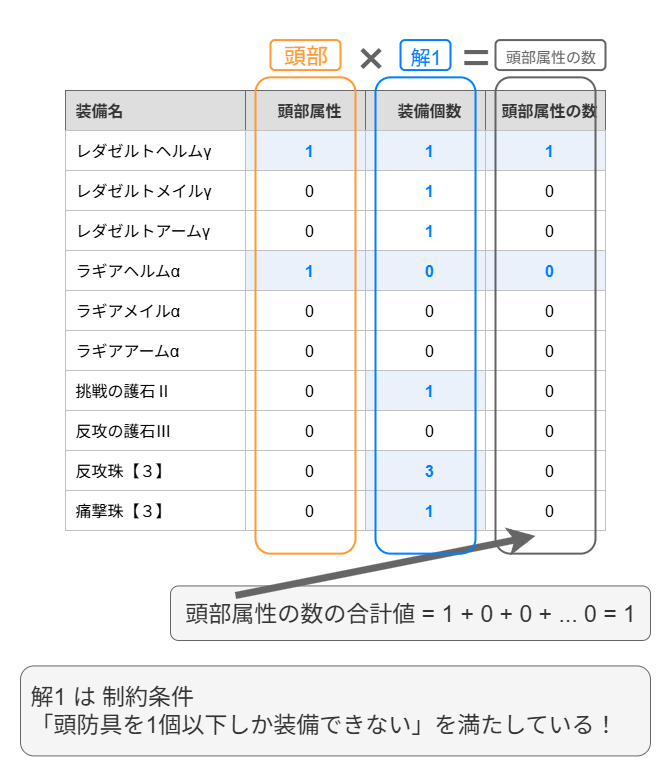

The diagram above was exported from draw.io. Its source (the exported page's mxGraphModel, read from the mxfile embedded in the PNG):
<mxGraphModel dx="1226" dy="746" grid="1" gridSize="10" guides="1" tooltips="1" connect="0" arrows="0" fold="1" page="1" pageScale="1" pageWidth="827" pageHeight="1169" math="0" shadow="0">
  <root>
    <mxCell id="0" />
    <mxCell id="1" parent="0" />
    <mxCell id="2" value="" style="childLayout=tableLayout;recursiveResize=0;shadow=0;fillColor=none;strokeColor=default;" vertex="1" parent="1">
      <mxGeometry x="1600" y="235" width="540" height="440" as="geometry" />
    </mxCell>
    <mxCell id="3" value="" style="shape=tableRow;horizontal=0;startSize=0;swimlaneHead=0;swimlaneBody=0;top=0;left=0;bottom=0;right=0;dropTarget=0;collapsible=0;recursiveResize=0;expand=0;fontStyle=0;fillColor=none;strokeColor=light-dark(#696969, #959595);" vertex="1" parent="2">
      <mxGeometry width="540" height="40" as="geometry" />
    </mxCell>
    <mxCell id="4" value="&lt;font face=&quot;Helvetica&quot;&gt;装備名&lt;/font&gt;" style="connectable=0;recursiveResize=0;strokeColor=inherit;fillColor=light-dark(#dedede, #1a1a1a);align=left;whiteSpace=wrap;html=1;spacingLeft=8;fontSize=16;fontColor=#333333;fontStyle=1;fillStyle=solid;" vertex="1" parent="3">
      <mxGeometry width="180" height="40" as="geometry">
        <mxRectangle width="180" height="40" as="alternateBounds" />
      </mxGeometry>
    </mxCell>
    <mxCell id="5" value="頭部属性" style="connectable=0;recursiveResize=0;strokeColor=inherit;fillColor=light-dark(#dedede, #1a1a1a);align=center;whiteSpace=wrap;html=1;spacingLeft=8;fontSize=16;fontColor=#333333;fontStyle=1;fillStyle=solid;" vertex="1" parent="3">
      <mxGeometry x="180" width="120" height="40" as="geometry">
        <mxRectangle width="120" height="40" as="alternateBounds" />
      </mxGeometry>
    </mxCell>
    <mxCell id="6" value="装備個数" style="connectable=0;recursiveResize=0;strokeColor=inherit;fillColor=light-dark(#dedede, #1a1a1a);align=center;whiteSpace=wrap;html=1;spacingLeft=8;fontSize=16;fontColor=#333333;fontStyle=1;fillStyle=solid;" vertex="1" parent="3">
      <mxGeometry x="300" width="120" height="40" as="geometry">
        <mxRectangle width="120" height="40" as="alternateBounds" />
      </mxGeometry>
    </mxCell>
    <mxCell id="7" value="頭部属性の数" style="connectable=0;recursiveResize=0;strokeColor=inherit;fillColor=light-dark(#dedede, #1a1a1a);align=center;whiteSpace=wrap;html=1;spacingLeft=8;fontSize=16;fontColor=#333333;fontStyle=1;fillStyle=solid;" vertex="1" parent="3">
      <mxGeometry x="420" width="120" height="40" as="geometry">
        <mxRectangle width="120" height="40" as="alternateBounds" />
      </mxGeometry>
    </mxCell>
    <mxCell id="8" style="shape=tableRow;horizontal=0;startSize=0;swimlaneHead=0;swimlaneBody=0;top=0;left=0;bottom=0;right=0;dropTarget=0;collapsible=0;recursiveResize=0;expand=0;fontStyle=0;fillColor=none;strokeColor=light-dark(#696969, #959595);" vertex="1" parent="2">
      <mxGeometry y="40" width="540" height="40" as="geometry" />
    </mxCell>
    <mxCell id="9" value="&lt;font&gt;レダゼルトヘルムγ&lt;/font&gt;" style="connectable=0;recursiveResize=0;align=left;whiteSpace=wrap;html=1;spacingLeft=8;fontSize=16;strokeColor=light-dark(#c2c2c2, #ededed);strokeWidth=1;" vertex="1" parent="8">
      <mxGeometry width="180" height="40" as="geometry">
        <mxRectangle width="180" height="40" as="alternateBounds" />
      </mxGeometry>
    </mxCell>
    <mxCell id="10" value="1" style="connectable=0;recursiveResize=0;align=center;whiteSpace=wrap;html=1;spacingLeft=8;fontSize=16;fontStyle=1;labelBackgroundColor=none;strokeWidth=1;fillColor=light-dark(#eaf1fb, #ededed);fontColor=#007FFF;strokeColor=light-dark(#c2c2c2, #ededed);" vertex="1" parent="8">
      <mxGeometry x="180" width="120" height="40" as="geometry">
        <mxRectangle width="120" height="40" as="alternateBounds" />
      </mxGeometry>
    </mxCell>
    <mxCell id="11" value="1" style="connectable=0;recursiveResize=0;align=center;whiteSpace=wrap;html=1;spacingLeft=8;fontSize=16;fontStyle=1;labelBackgroundColor=none;strokeWidth=1;fillColor=light-dark(#eaf1fb, #ededed);fontColor=#007FFF;strokeColor=light-dark(#c2c2c2, #ededed);" vertex="1" parent="8">
      <mxGeometry x="300" width="120" height="40" as="geometry">
        <mxRectangle width="120" height="40" as="alternateBounds" />
      </mxGeometry>
    </mxCell>
    <mxCell id="12" value="1" style="connectable=0;recursiveResize=0;align=center;whiteSpace=wrap;html=1;spacingLeft=8;fontSize=16;fontStyle=1;labelBackgroundColor=none;strokeWidth=1;fillColor=light-dark(#eaf1fb, #ededed);fontColor=#007FFF;strokeColor=light-dark(#c2c2c2, #ededed);" vertex="1" parent="8">
      <mxGeometry x="420" width="120" height="40" as="geometry">
        <mxRectangle width="120" height="40" as="alternateBounds" />
      </mxGeometry>
    </mxCell>
    <mxCell id="13" style="shape=tableRow;horizontal=0;startSize=0;swimlaneHead=0;swimlaneBody=0;top=0;left=0;bottom=0;right=0;dropTarget=0;collapsible=0;recursiveResize=0;expand=0;fontStyle=0;fillColor=none;strokeColor=light-dark(#696969, #959595);" vertex="1" parent="2">
      <mxGeometry y="80" width="540" height="40" as="geometry" />
    </mxCell>
    <mxCell id="14" value="&lt;font&gt;レダゼルトメイルγ&lt;/font&gt;" style="connectable=0;recursiveResize=0;align=left;whiteSpace=wrap;html=1;spacingLeft=8;fontSize=16;strokeColor=light-dark(#c2c2c2, #ededed);strokeWidth=1;" vertex="1" parent="13">
      <mxGeometry width="180" height="40" as="geometry">
        <mxRectangle width="180" height="40" as="alternateBounds" />
      </mxGeometry>
    </mxCell>
    <mxCell id="15" value="0" style="connectable=0;recursiveResize=0;align=center;whiteSpace=wrap;html=1;spacingLeft=8;fontSize=16;fontStyle=0;labelBackgroundColor=none;strokeWidth=1;strokeColor=light-dark(#c2c2c2, #ededed);" vertex="1" parent="13">
      <mxGeometry x="180" width="120" height="40" as="geometry">
        <mxRectangle width="120" height="40" as="alternateBounds" />
      </mxGeometry>
    </mxCell>
    <mxCell id="16" value="1" style="connectable=0;recursiveResize=0;align=center;whiteSpace=wrap;html=1;spacingLeft=8;fontSize=16;fontStyle=1;labelBackgroundColor=none;strokeWidth=1;fontColor=#007FFF;strokeColor=light-dark(#c2c2c2, #ededed);" vertex="1" parent="13">
      <mxGeometry x="300" width="120" height="40" as="geometry">
        <mxRectangle width="120" height="40" as="alternateBounds" />
      </mxGeometry>
    </mxCell>
    <mxCell id="17" value="0" style="connectable=0;recursiveResize=0;align=center;whiteSpace=wrap;html=1;spacingLeft=8;fontSize=16;fontStyle=0;labelBackgroundColor=none;strokeWidth=1;strokeColor=light-dark(#c2c2c2, #ededed);" vertex="1" parent="13">
      <mxGeometry x="420" width="120" height="40" as="geometry">
        <mxRectangle width="120" height="40" as="alternateBounds" />
      </mxGeometry>
    </mxCell>
    <mxCell id="18" style="shape=tableRow;horizontal=0;startSize=0;swimlaneHead=0;swimlaneBody=0;top=0;left=0;bottom=0;right=0;dropTarget=0;collapsible=0;recursiveResize=0;expand=0;fontStyle=0;fillColor=none;strokeColor=light-dark(#696969, #959595);" vertex="1" parent="2">
      <mxGeometry y="120" width="540" height="40" as="geometry" />
    </mxCell>
    <mxCell id="19" value="レダゼルトアームγ" style="connectable=0;recursiveResize=0;align=left;whiteSpace=wrap;html=1;spacingLeft=8;fontSize=16;strokeColor=light-dark(#c2c2c2, #ededed);strokeWidth=1;" vertex="1" parent="18">
      <mxGeometry width="180" height="40" as="geometry">
        <mxRectangle width="180" height="40" as="alternateBounds" />
      </mxGeometry>
    </mxCell>
    <mxCell id="20" value="0" style="connectable=0;recursiveResize=0;align=center;whiteSpace=wrap;html=1;spacingLeft=8;fontSize=16;fontStyle=0;labelBackgroundColor=none;strokeWidth=1;strokeColor=light-dark(#c2c2c2, #ededed);" vertex="1" parent="18">
      <mxGeometry x="180" width="120" height="40" as="geometry">
        <mxRectangle width="120" height="40" as="alternateBounds" />
      </mxGeometry>
    </mxCell>
    <mxCell id="21" value="1" style="connectable=0;recursiveResize=0;align=center;whiteSpace=wrap;html=1;spacingLeft=8;fontSize=16;fontStyle=1;labelBackgroundColor=none;strokeWidth=1;fontColor=#007FFF;strokeColor=light-dark(#c2c2c2, #ededed);" vertex="1" parent="18">
      <mxGeometry x="300" width="120" height="40" as="geometry">
        <mxRectangle width="120" height="40" as="alternateBounds" />
      </mxGeometry>
    </mxCell>
    <mxCell id="22" value="0" style="connectable=0;recursiveResize=0;align=center;whiteSpace=wrap;html=1;spacingLeft=8;fontSize=16;fontStyle=0;labelBackgroundColor=none;strokeWidth=1;strokeColor=light-dark(#c2c2c2, #ededed);" vertex="1" parent="18">
      <mxGeometry x="420" width="120" height="40" as="geometry">
        <mxRectangle width="120" height="40" as="alternateBounds" />
      </mxGeometry>
    </mxCell>
    <mxCell id="23" style="shape=tableRow;horizontal=0;startSize=0;swimlaneHead=0;swimlaneBody=0;top=0;left=0;bottom=0;right=0;dropTarget=0;collapsible=0;recursiveResize=0;expand=0;fontStyle=0;fillColor=none;strokeColor=light-dark(#696969, #959595);" vertex="1" parent="2">
      <mxGeometry y="160" width="540" height="40" as="geometry" />
    </mxCell>
    <mxCell id="24" value="ラギアヘルムα" style="connectable=0;recursiveResize=0;align=left;whiteSpace=wrap;html=1;spacingLeft=8;fontSize=16;strokeColor=light-dark(#c2c2c2, #ededed);strokeWidth=1;" vertex="1" parent="23">
      <mxGeometry width="180" height="40" as="geometry">
        <mxRectangle width="180" height="40" as="alternateBounds" />
      </mxGeometry>
    </mxCell>
    <mxCell id="25" value="1" style="connectable=0;recursiveResize=0;align=center;whiteSpace=wrap;html=1;spacingLeft=8;fontSize=16;strokeWidth=1;fontStyle=1;fillColor=light-dark(#eaf1fb, #1d293b);strokeColor=light-dark(#c2c2c2, #ededed);fontColor=#007FFF;" vertex="1" parent="23">
      <mxGeometry x="180" width="120" height="40" as="geometry">
        <mxRectangle width="120" height="40" as="alternateBounds" />
      </mxGeometry>
    </mxCell>
    <mxCell id="26" value="0" style="connectable=0;recursiveResize=0;align=center;whiteSpace=wrap;html=1;spacingLeft=8;fontSize=16;strokeWidth=1;fontStyle=1;fillColor=light-dark(#eaf1fb, #1d293b);strokeColor=light-dark(#c2c2c2, #ededed);fontColor=#007FFF;" vertex="1" parent="23">
      <mxGeometry x="300" width="120" height="40" as="geometry">
        <mxRectangle width="120" height="40" as="alternateBounds" />
      </mxGeometry>
    </mxCell>
    <mxCell id="27" value="0" style="connectable=0;recursiveResize=0;align=center;whiteSpace=wrap;html=1;spacingLeft=8;fontSize=16;fontStyle=1;strokeWidth=1;fillColor=light-dark(#eaf1fb, #1d293b);strokeColor=light-dark(#c2c2c2, #ededed);fontColor=#007FFF;" vertex="1" parent="23">
      <mxGeometry x="420" width="120" height="40" as="geometry">
        <mxRectangle width="120" height="40" as="alternateBounds" />
      </mxGeometry>
    </mxCell>
    <mxCell id="28" style="shape=tableRow;horizontal=0;startSize=0;swimlaneHead=0;swimlaneBody=0;top=0;left=0;bottom=0;right=0;dropTarget=0;collapsible=0;recursiveResize=0;expand=0;fontStyle=0;fillColor=none;strokeColor=light-dark(#696969, #959595);" vertex="1" parent="2">
      <mxGeometry y="200" width="540" height="40" as="geometry" />
    </mxCell>
    <mxCell id="29" value="ラギアメイルα" style="connectable=0;recursiveResize=0;align=left;whiteSpace=wrap;html=1;spacingLeft=8;fontSize=16;strokeColor=light-dark(#c2c2c2, #ededed);strokeWidth=1;" vertex="1" parent="28">
      <mxGeometry width="180" height="40" as="geometry">
        <mxRectangle width="180" height="40" as="alternateBounds" />
      </mxGeometry>
    </mxCell>
    <mxCell id="30" value="0" style="connectable=0;recursiveResize=0;align=center;whiteSpace=wrap;html=1;spacingLeft=8;fontSize=16;strokeWidth=1;fontStyle=0;strokeColor=light-dark(#c2c2c2, #ededed);" vertex="1" parent="28">
      <mxGeometry x="180" width="120" height="40" as="geometry">
        <mxRectangle width="120" height="40" as="alternateBounds" />
      </mxGeometry>
    </mxCell>
    <mxCell id="31" value="0" style="connectable=0;recursiveResize=0;align=center;whiteSpace=wrap;html=1;spacingLeft=8;fontSize=16;strokeWidth=1;fontStyle=0;strokeColor=light-dark(#c2c2c2, #ededed);" vertex="1" parent="28">
      <mxGeometry x="300" width="120" height="40" as="geometry">
        <mxRectangle width="120" height="40" as="alternateBounds" />
      </mxGeometry>
    </mxCell>
    <mxCell id="32" value="0" style="connectable=0;recursiveResize=0;align=center;whiteSpace=wrap;html=1;spacingLeft=8;fontSize=16;fontStyle=0;strokeWidth=1;strokeColor=light-dark(#c2c2c2, #ededed);" vertex="1" parent="28">
      <mxGeometry x="420" width="120" height="40" as="geometry">
        <mxRectangle width="120" height="40" as="alternateBounds" />
      </mxGeometry>
    </mxCell>
    <mxCell id="33" style="shape=tableRow;horizontal=0;startSize=0;swimlaneHead=0;swimlaneBody=0;top=0;left=0;bottom=0;right=0;dropTarget=0;collapsible=0;recursiveResize=0;expand=0;fontStyle=0;fillColor=none;strokeColor=light-dark(#696969, #959595);" vertex="1" parent="2">
      <mxGeometry y="240" width="540" height="40" as="geometry" />
    </mxCell>
    <mxCell id="34" value="ラギアアームα" style="connectable=0;recursiveResize=0;align=left;whiteSpace=wrap;html=1;spacingLeft=8;fontSize=16;strokeColor=light-dark(#c2c2c2, #ededed);strokeWidth=1;" vertex="1" parent="33">
      <mxGeometry width="180" height="40" as="geometry">
        <mxRectangle width="180" height="40" as="alternateBounds" />
      </mxGeometry>
    </mxCell>
    <mxCell id="35" value="0" style="connectable=0;recursiveResize=0;align=center;whiteSpace=wrap;html=1;spacingLeft=8;fontSize=16;strokeWidth=1;fontStyle=0;strokeColor=light-dark(#c2c2c2, #ededed);" vertex="1" parent="33">
      <mxGeometry x="180" width="120" height="40" as="geometry">
        <mxRectangle width="120" height="40" as="alternateBounds" />
      </mxGeometry>
    </mxCell>
    <mxCell id="36" value="0" style="connectable=0;recursiveResize=0;align=center;whiteSpace=wrap;html=1;spacingLeft=8;fontSize=16;strokeWidth=1;fontStyle=0;strokeColor=light-dark(#c2c2c2, #ededed);" vertex="1" parent="33">
      <mxGeometry x="300" width="120" height="40" as="geometry">
        <mxRectangle width="120" height="40" as="alternateBounds" />
      </mxGeometry>
    </mxCell>
    <mxCell id="37" value="0" style="connectable=0;recursiveResize=0;align=center;whiteSpace=wrap;html=1;spacingLeft=8;fontSize=16;fontStyle=0;strokeWidth=1;strokeColor=light-dark(#c2c2c2, #ededed);" vertex="1" parent="33">
      <mxGeometry x="420" width="120" height="40" as="geometry">
        <mxRectangle width="120" height="40" as="alternateBounds" />
      </mxGeometry>
    </mxCell>
    <mxCell id="38" style="shape=tableRow;horizontal=0;startSize=0;swimlaneHead=0;swimlaneBody=0;top=0;left=0;bottom=0;right=0;dropTarget=0;collapsible=0;recursiveResize=0;expand=0;fontStyle=0;fillColor=none;strokeColor=light-dark(#696969, #959595);" vertex="1" parent="2">
      <mxGeometry y="280" width="540" height="40" as="geometry" />
    </mxCell>
    <mxCell id="39" value="挑戦の護石Ⅱ" style="connectable=0;recursiveResize=0;align=left;whiteSpace=wrap;html=1;fontSize=16;spacingLeft=8;strokeColor=light-dark(#c2c2c2, #ededed);strokeWidth=1;" vertex="1" parent="38">
      <mxGeometry width="180" height="40" as="geometry">
        <mxRectangle width="180" height="40" as="alternateBounds" />
      </mxGeometry>
    </mxCell>
    <mxCell id="40" value="0" style="connectable=0;recursiveResize=0;align=center;whiteSpace=wrap;html=1;fontSize=16;spacingLeft=8;fontStyle=0;labelBackgroundColor=none;strokeWidth=1;strokeColor=light-dark(#c2c2c2, #ededed);" vertex="1" parent="38">
      <mxGeometry x="180" width="120" height="40" as="geometry">
        <mxRectangle width="120" height="40" as="alternateBounds" />
      </mxGeometry>
    </mxCell>
    <mxCell id="41" value="1" style="connectable=0;recursiveResize=0;align=center;whiteSpace=wrap;html=1;fontSize=16;spacingLeft=8;fontStyle=1;labelBackgroundColor=none;strokeWidth=1;fillColor=light-dark(#eaf1fb, #ededed);fontColor=#007FFF;strokeColor=light-dark(#c2c2c2, #ededed);" vertex="1" parent="38">
      <mxGeometry x="300" width="120" height="40" as="geometry">
        <mxRectangle width="120" height="40" as="alternateBounds" />
      </mxGeometry>
    </mxCell>
    <mxCell id="42" value="0" style="connectable=0;recursiveResize=0;align=center;whiteSpace=wrap;html=1;fontSize=16;spacingLeft=8;fontStyle=0;labelBackgroundColor=none;strokeWidth=1;strokeColor=light-dark(#c2c2c2, #ededed);" vertex="1" parent="38">
      <mxGeometry x="420" width="120" height="40" as="geometry">
        <mxRectangle width="120" height="40" as="alternateBounds" />
      </mxGeometry>
    </mxCell>
    <mxCell id="43" style="shape=tableRow;horizontal=0;startSize=0;swimlaneHead=0;swimlaneBody=0;top=0;left=0;bottom=0;right=0;dropTarget=0;collapsible=0;recursiveResize=0;expand=0;fontStyle=0;fillColor=none;strokeColor=light-dark(#696969, #959595);" vertex="1" parent="2">
      <mxGeometry y="320" width="540" height="40" as="geometry" />
    </mxCell>
    <mxCell id="44" value="反攻の護石Ⅲ" style="connectable=0;recursiveResize=0;align=left;whiteSpace=wrap;html=1;fontSize=16;spacingLeft=8;strokeColor=light-dark(#c2c2c2, #ededed);strokeWidth=1;" vertex="1" parent="43">
      <mxGeometry width="180" height="40" as="geometry">
        <mxRectangle width="180" height="40" as="alternateBounds" />
      </mxGeometry>
    </mxCell>
    <mxCell id="45" value="0" style="connectable=0;recursiveResize=0;align=center;whiteSpace=wrap;html=1;fontSize=16;spacingLeft=8;strokeWidth=1;fontStyle=0;strokeColor=light-dark(#c2c2c2, #ededed);" vertex="1" parent="43">
      <mxGeometry x="180" width="120" height="40" as="geometry">
        <mxRectangle width="120" height="40" as="alternateBounds" />
      </mxGeometry>
    </mxCell>
    <mxCell id="46" value="0" style="connectable=0;recursiveResize=0;align=center;whiteSpace=wrap;html=1;fontSize=16;spacingLeft=8;strokeWidth=1;fontStyle=0;strokeColor=light-dark(#c2c2c2, #ededed);" vertex="1" parent="43">
      <mxGeometry x="300" width="120" height="40" as="geometry">
        <mxRectangle width="120" height="40" as="alternateBounds" />
      </mxGeometry>
    </mxCell>
    <mxCell id="47" value="0" style="connectable=0;recursiveResize=0;align=center;whiteSpace=wrap;html=1;fontSize=16;spacingLeft=8;fontStyle=0;strokeWidth=1;strokeColor=light-dark(#c2c2c2, #ededed);" vertex="1" parent="43">
      <mxGeometry x="420" width="120" height="40" as="geometry">
        <mxRectangle width="120" height="40" as="alternateBounds" />
      </mxGeometry>
    </mxCell>
    <mxCell id="48" style="shape=tableRow;horizontal=0;startSize=0;swimlaneHead=0;swimlaneBody=0;top=0;left=0;bottom=0;right=0;dropTarget=0;collapsible=0;recursiveResize=0;expand=0;fontStyle=0;fillColor=none;strokeColor=light-dark(#696969, #959595);" vertex="1" parent="2">
      <mxGeometry y="360" width="540" height="40" as="geometry" />
    </mxCell>
    <mxCell id="49" value="反攻珠【３】" style="connectable=0;recursiveResize=0;align=left;whiteSpace=wrap;html=1;fontSize=16;spacingLeft=8;strokeColor=light-dark(#c2c2c2, #ededed);strokeWidth=1;" vertex="1" parent="48">
      <mxGeometry width="180" height="40" as="geometry">
        <mxRectangle width="180" height="40" as="alternateBounds" />
      </mxGeometry>
    </mxCell>
    <mxCell id="50" value="0" style="connectable=0;recursiveResize=0;align=center;whiteSpace=wrap;html=1;fontSize=16;spacingLeft=8;fontStyle=0;labelBackgroundColor=none;strokeWidth=1;strokeColor=light-dark(#c2c2c2, #ededed);" vertex="1" parent="48">
      <mxGeometry x="180" width="120" height="40" as="geometry">
        <mxRectangle width="120" height="40" as="alternateBounds" />
      </mxGeometry>
    </mxCell>
    <mxCell id="51" value="3" style="connectable=0;recursiveResize=0;align=center;whiteSpace=wrap;html=1;fontSize=16;spacingLeft=8;fontStyle=1;labelBackgroundColor=none;strokeWidth=1;fillColor=light-dark(#eaf1fb, #ededed);fontColor=#007FFF;strokeColor=light-dark(#c2c2c2, #ededed);" vertex="1" parent="48">
      <mxGeometry x="300" width="120" height="40" as="geometry">
        <mxRectangle width="120" height="40" as="alternateBounds" />
      </mxGeometry>
    </mxCell>
    <mxCell id="52" value="0" style="connectable=0;recursiveResize=0;align=center;whiteSpace=wrap;html=1;fontSize=16;spacingLeft=8;fontStyle=0;labelBackgroundColor=none;strokeWidth=1;strokeColor=light-dark(#c2c2c2, #ededed);" vertex="1" parent="48">
      <mxGeometry x="420" width="120" height="40" as="geometry">
        <mxRectangle width="120" height="40" as="alternateBounds" />
      </mxGeometry>
    </mxCell>
    <mxCell id="53" style="shape=tableRow;horizontal=0;startSize=0;swimlaneHead=0;swimlaneBody=0;top=0;left=0;bottom=0;right=0;dropTarget=0;collapsible=0;recursiveResize=0;expand=0;fontStyle=0;fillColor=none;strokeColor=light-dark(#696969, #959595);" vertex="1" parent="2">
      <mxGeometry y="400" width="540" height="40" as="geometry" />
    </mxCell>
    <mxCell id="54" value="痛撃珠【３】" style="connectable=0;recursiveResize=0;align=left;whiteSpace=wrap;html=1;fontSize=16;spacingLeft=8;strokeColor=light-dark(#c2c2c2, #ededed);strokeWidth=1;" vertex="1" parent="53">
      <mxGeometry width="180" height="40" as="geometry">
        <mxRectangle width="180" height="40" as="alternateBounds" />
      </mxGeometry>
    </mxCell>
    <mxCell id="55" value="0" style="connectable=0;recursiveResize=0;align=center;whiteSpace=wrap;html=1;fontSize=16;spacingLeft=8;fontStyle=0;labelBackgroundColor=none;strokeWidth=1;strokeColor=light-dark(#c2c2c2, #ededed);" vertex="1" parent="53">
      <mxGeometry x="180" width="120" height="40" as="geometry">
        <mxRectangle width="120" height="40" as="alternateBounds" />
      </mxGeometry>
    </mxCell>
    <mxCell id="56" value="1" style="connectable=0;recursiveResize=0;align=center;whiteSpace=wrap;html=1;fontSize=16;spacingLeft=8;fontStyle=1;labelBackgroundColor=none;strokeWidth=1;fillColor=light-dark(#eaf1fb, #ededed);fontColor=#007FFF;strokeColor=light-dark(#c2c2c2, #ededed);" vertex="1" parent="53">
      <mxGeometry x="300" width="120" height="40" as="geometry">
        <mxRectangle width="120" height="40" as="alternateBounds" />
      </mxGeometry>
    </mxCell>
    <mxCell id="57" value="0" style="connectable=0;recursiveResize=0;align=center;whiteSpace=wrap;html=1;fontSize=16;spacingLeft=8;fontStyle=0;labelBackgroundColor=none;strokeWidth=1;strokeColor=light-dark(#c2c2c2, #ededed);" vertex="1" parent="53">
      <mxGeometry x="420" width="120" height="40" as="geometry">
        <mxRectangle width="120" height="40" as="alternateBounds" />
      </mxGeometry>
    </mxCell>
    <mxCell id="58" value="&lt;font&gt;頭部&lt;/font&gt;" style="text;html=1;align=center;verticalAlign=middle;resizable=0;points=[];autosize=1;fillColor=default;fontSize=22;spacingLeft=0;spacingBottom=-3;strokeColor=#FF9933;fontColor=#FF9933;strokeWidth=2;rounded=1;" vertex="1" parent="1">
      <mxGeometry x="1805" y="184.57142857142856" width="70" height="30" as="geometry" />
    </mxCell>
    <mxCell id="59" value="&lt;font color=&quot;#007fff&quot;&gt;解1&lt;/font&gt;" style="text;html=1;align=center;verticalAlign=middle;resizable=0;points=[];autosize=1;fillColor=default;fontSize=20;spacingLeft=0;spacingBottom=-3;strokeColor=#007FFF;strokeWidth=2;rounded=1;" vertex="1" parent="1">
      <mxGeometry x="1935" y="184.57142857142856" width="50" height="30" as="geometry" />
    </mxCell>
    <mxCell id="60" value="×" style="text;html=1;align=center;verticalAlign=middle;resizable=0;points=[];autosize=1;fillColor=none;fontSize=50;spacingLeft=0;spacingBottom=-3;strokeColor=none;fontColor=#636363;" vertex="1" parent="1">
      <mxGeometry x="1880" y="165" width="50" height="70" as="geometry" />
    </mxCell>
    <mxCell id="61" value="=" style="text;html=1;align=center;verticalAlign=middle;resizable=0;points=[];autosize=1;fillColor=none;fontSize=50;spacingLeft=0;spacingBottom=-3;strokeColor=none;fontColor=#636363;" vertex="1" parent="1">
      <mxGeometry x="1985" y="164.57" width="50" height="70" as="geometry" />
    </mxCell>
    <mxCell id="62" value="&lt;font&gt;頭部属性の数&lt;/font&gt;" style="text;html=1;align=center;verticalAlign=middle;resizable=0;points=[];autosize=1;fillColor=default;fontSize=15;spacingLeft=0;spacingBottom=-3;strokeColor=#636363;strokeWidth=2;rounded=1;fontColor=#636363;" vertex="1" parent="1">
      <mxGeometry x="2030" y="184.57142857142856" width="110" height="30" as="geometry" />
    </mxCell>
    <mxCell id="63" value="&lt;font style=&quot;font-size: 23px;&quot;&gt;頭部属性の数の合計値 = 1 + 0 + 0 + ... 0 = 1&lt;/font&gt;" style="text;html=1;align=center;verticalAlign=middle;whiteSpace=wrap;rounded=1;fillColor=#f5f5f5;strokeColor=#666666;fontColor=#333333;connectable=0;" vertex="1" parent="1">
      <mxGeometry x="1705" y="730.4300000000001" width="480" height="54.57" as="geometry" />
    </mxCell>
    <mxCell id="64" value="&lt;span style=&quot;font-size: 23px;&quot;&gt;解1 は 制約条件&lt;br&gt;「頭防具を1個以下しか装備できない」を満たしている！&lt;/span&gt;" style="text;html=1;align=left;verticalAlign=middle;whiteSpace=wrap;rounded=1;fillColor=#f5f5f5;strokeColor=#666666;fontColor=#333333;spacingLeft=8;spacingRight=8;spacingTop=6;spacingBottom=6;" vertex="1" parent="1">
      <mxGeometry x="1555" y="810.4300000000001" width="630" height="90" as="geometry" />
    </mxCell>
    <mxCell id="65" value="" style="endArrow=classic;html=1;rounded=0;strokeWidth=7;fillColor=#f5f5f5;strokeColor=#666666;" edge="1" parent="1">
      <mxGeometry width="50" height="50" relative="1" as="geometry">
        <mxPoint x="1770" y="740" as="sourcePoint" />
        <mxPoint x="2070" y="680.4300000000001" as="targetPoint" />
      </mxGeometry>
    </mxCell>
    <mxCell id="66" value="" style="group" vertex="1" connectable="0" parent="1">
      <mxGeometry x="1790" y="221.85000000000002" width="340" height="476.28999999999996" as="geometry" />
    </mxCell>
    <mxCell id="67" value="" style="rounded=1;whiteSpace=wrap;html=1;fillColor=none;strokeWidth=2;strokeColor=#FF9933;fontColor=#FF9933;" vertex="1" parent="66">
      <mxGeometry y="0.0032592614557813704" width="100" height="476.2867407385442" as="geometry" />
    </mxCell>
    <mxCell id="68" value="" style="rounded=1;whiteSpace=wrap;html=1;fillColor=none;strokeWidth=2;strokeColor=#007FFF;" vertex="1" parent="66">
      <mxGeometry x="120" width="100" height="476.29" as="geometry" />
    </mxCell>
    <mxCell id="69" value="" style="rounded=1;whiteSpace=wrap;html=1;fillColor=none;strokeWidth=2;strokeColor=#636363;connectable=0;" vertex="1" parent="66">
      <mxGeometry x="240" y="0.0032592614557813704" width="100" height="476.2867407385442" as="geometry" />
    </mxCell>
  </root>
</mxGraphModel>